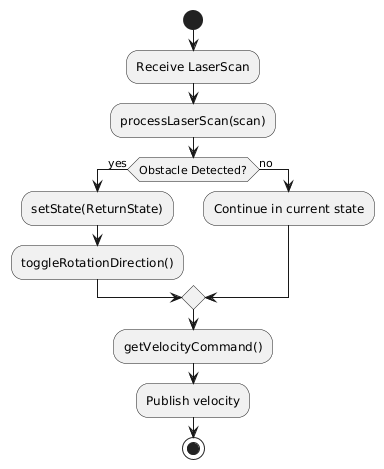

The diagram above was rendered by PlantUML. Its source (embedded in the PNG):
@startuml
start
:Receive LaserScan;
:processLaserScan(scan);
if (Obstacle Detected?) then (yes)
  :setState(ReturnState);
  :toggleRotationDirection();
else (no)
  :Continue in current state;
endif
:getVelocityCommand();
:Publish velocity;
stop
@enduml